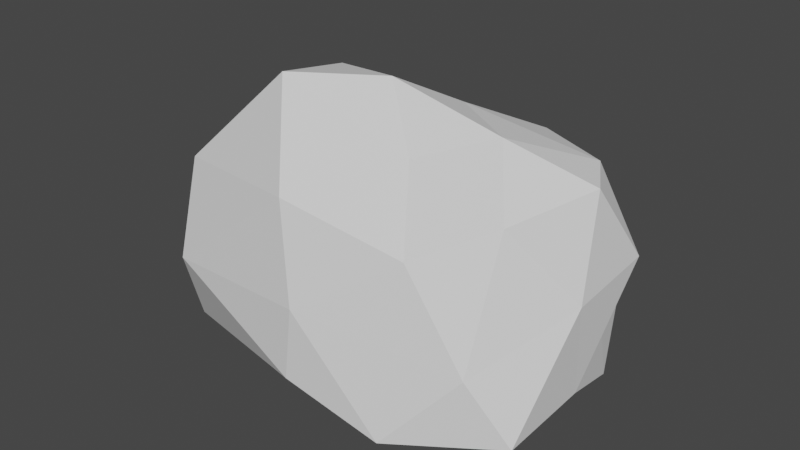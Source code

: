 # Source: MoveableRock1.blend  (saved by Blender 2.81.16; exported with 4.5.12 LTS)
import bpy
from mathutils import Matrix  # noqa: F401  (used for matrix-valued properties, if any)

bpy.ops.wm.read_factory_settings(use_empty=True)
scene = bpy.context.scene
scene.name = 'Scene'

# ---- collections
col_collection = bpy.data.collections.new('Collection'); scene.collection.children.link(col_collection)

# ---- world
world_world = bpy.data.worlds.new('World'); scene.world = world_world
world_world.use_nodes = True; world_world.node_tree.nodes.clear()
_N = world_world.node_tree.nodes; _L = world_world.node_tree.links
n0 = _N.new('ShaderNodeOutputWorld'); n0.name = 'World Output'; n0.location = (300, 300)
n1 = _N.new('ShaderNodeBackground'); n1.name = 'Background'; n1.location = (10, 300)
n1.inputs[0].default_value = (0.05088, 0.05088, 0.05088, 1.0)
_L.new(n1.outputs[0], n0.inputs[0])
n0.is_active_output = True
world_world.color = (0.05088, 0.05088, 0.05088)
world_world.use_sun_shadow = False
world_world.sun_shadow_jitter_overblur = 0.0

# ---- meshes
me_icosphere = bpy.data.meshes.new('Icosphere')
me_icosphere.from_pydata([(0.04116, -0.1019, -0.64), (0.8256, -0.3881, -0.4688), (-0.07045, -0.6499, -0.4074), (-1.138, 0.1495, -0.6738), (-0.1321, 0.8399, -0.3698), (0.701, 0.4133, -0.2287), (0.3855, -0.4773, 0.1988), (-0.8807, -0.3467, 0.2147), (-0.6525, 0.4329, 0.4263), (0.3211, 0.5254, 0.385), (0.8656, 0.02492, 0.4527), (-0.05754, -0.01109, 0.67), (-0.01785, -0.4184, -0.5834), (0.466, -0.2622, -0.6448), (0.3649, -0.6113, -0.5306), (0.8506, 1.054e-09, -0.4134), (0.7396, 0.4307, -0.6019), (-0.3734, 0.2268, -0.7439), (-0.9112, -0.3497, -0.5741), (-0.01814, 0.5636, -0.687), (-0.5358, 0.6207, -0.4884), (0.5771, 0.8246, -0.3464), (0.8898, -0.07791, 0.0217), (0.9222, 0.2684, 0.101), (-0.03244, -0.6472, -0.07934), (0.6573, -0.4707, -0.1965), (-0.8813, -0.1308, -0.07355), (-0.7448, -0.5699, -0.137), (-0.5916, 0.5392, 0.04589), (-0.867, 0.3402, -0.04392), (0.5878, 0.6374, 3.031e-10), (-0.01394, 0.677, 0.1236), (0.6557, -0.2533, 0.3341), (-0.1213, -0.5852, 0.3399), (-0.8855, 0.07939, 0.3216), (-0.3929, 0.5324, 0.3411), (0.733, 0.2491, 0.4468), (0.1798, -0.1967, 0.4476), (0.4682, -0.01109, 0.5525), (-0.4253, -0.2435, 0.669), (-0.5515, 0.2367, 0.5507), (0.1153, 0.2269, 0.5362)], [], [(0, 13, 12), (1, 13, 15), (0, 12, 17), (0, 17, 19), (0, 19, 16), (1, 15, 22), (2, 14, 24), (3, 18, 26), (4, 20, 28), (5, 21, 30), (1, 22, 25), (2, 24, 27), (3, 26, 29), (4, 28, 31), (5, 30, 23), (6, 32, 37), (7, 33, 39), (8, 34, 40), (9, 35, 41), (10, 36, 38), (38, 41, 11), (38, 36, 41), (36, 9, 41), (41, 40, 11), (41, 35, 40), (35, 8, 40), (40, 39, 11), (40, 34, 39), (34, 7, 39), (39, 37, 11), (39, 33, 37), (33, 6, 37), (37, 38, 11), (37, 32, 38), (32, 10, 38), (23, 36, 10), (23, 30, 36), (30, 9, 36), (31, 35, 9), (31, 28, 35), (28, 8, 35), (29, 34, 8), (29, 26, 34), (26, 7, 34), (27, 33, 7), (27, 24, 33), (24, 6, 33), (25, 32, 6), (25, 22, 32), (22, 10, 32), (30, 31, 9), (30, 21, 31), (21, 4, 31), (28, 29, 8), (28, 20, 29), (20, 3, 29), (26, 27, 7), (26, 18, 27), (18, 2, 27), (24, 25, 6), (24, 14, 25), (14, 1, 25), (22, 23, 10), (22, 15, 23), (15, 5, 23), (16, 21, 5), (16, 19, 21), (19, 4, 21), (19, 20, 4), (19, 17, 20), (17, 3, 20), (17, 18, 3), (17, 12, 18), (12, 2, 18), (15, 16, 5), (15, 13, 16), (13, 0, 16), (12, 14, 2), (12, 13, 14), (13, 1, 14)])
_uv = me_icosphere.uv_layers.new(name='UVMap')
_uv.uv.foreach_set('vector', [0.8182, 0.0, 0.7727, 0.07873, 0.8636, 0.07873, 0.7273, 0.1575, 0.6818, 0.07873, 0.6364, 0.1575, 0.09091, 0.0, 0.04545, 0.07873, 0.1364, 0.07873, 0.2727, 0.0, 0.2273, 0.07873, 0.3182, 0.07873, 0.4545, 0.0, 0.4091, 0.07873, 0.5, 0.07873, 0.7273, 0.1575, 0.6364, 0.1575, 0.6818, 0.2362, 0.9091, 0.1575, 0.8182, 0.1575, 0.8636, 0.2362, 0.1818, 0.1575, 0.09091, 0.1575, 0.1364, 0.2362, 0.3636, 0.1575, 0.2727, 0.1575, 0.3182, 0.2362, 0.5455, 0.1575, 0.4545, 0.1575, 0.5, 0.2362, 0.7273, 0.1575, 0.6818, 0.2362, 0.7727, 0.2362, 0.9091, 0.1575, 0.8636, 0.2362, 0.9545, 0.2362, 0.1818, 0.1575, 0.1364, 0.2362, 0.2273, 0.2362, 0.3636, 0.1575, 0.3182, 0.2362, 0.4091, 0.2362, 0.5455, 0.1575, 0.5, 0.2362, 0.5909, 0.2362, 0.8182, 0.3149, 0.7273, 0.3149, 0.7727, 0.3937, 1.0, 0.3149, 0.9091, 0.3149, 0.9545, 0.3937, 0.2727, 0.3149, 0.1818, 0.3149, 0.2273, 0.3937, 0.4545, 0.3149, 0.3636, 0.3149, 0.4091, 0.3937, 0.6364, 0.3149, 0.5455, 0.3149, 0.5909, 0.3937, 0.5909, 0.3937, 0.5, 0.3937, 0.5455, 0.4724, 0.5909, 0.3937, 0.5455, 0.3149, 0.5, 0.3937, 0.5455, 0.3149, 0.4545, 0.3149, 0.5, 0.3937, 0.4091, 0.3937, 0.3182, 0.3937, 0.3636, 0.4724, 0.4091, 0.3937, 0.3636, 0.3149, 0.3182, 0.3937, 0.3636, 0.3149, 0.2727, 0.3149, 0.3182, 0.3937, 0.2273, 0.3937, 0.1364, 0.3937, 0.1818, 0.4724, 0.2273, 0.3937, 0.1818, 0.3149, 0.1364, 0.3937, 0.1818, 0.3149, 0.09091, 0.3149, 0.1364, 0.3937, 0.9545, 0.3937, 0.8636, 0.3937, 0.9091, 0.4724, 0.9545, 0.3937, 0.9091, 0.3149, 0.8636, 0.3937, 0.9091, 0.3149, 0.8182, 0.3149, 0.8636, 0.3937, 0.7727, 0.3937, 0.6818, 0.3937, 0.7273, 0.4724, 0.7727, 0.3937, 0.7273, 0.3149, 0.6818, 0.3937, 0.7273, 0.3149, 0.6364, 0.3149, 0.6818, 0.3937, 0.5909, 0.2362, 0.5455, 0.3149, 0.6364, 0.3149, 0.5909, 0.2362, 0.5, 0.2362, 0.5455, 0.3149, 0.5, 0.2362, 0.4545, 0.3149, 0.5455, 0.3149, 0.4091, 0.2362, 0.3636, 0.3149, 0.4545, 0.3149, 0.4091, 0.2362, 0.3182, 0.2362, 0.3636, 0.3149, 0.3182, 0.2362, 0.2727, 0.3149, 0.3636, 0.3149, 0.2273, 0.2362, 0.1818, 0.3149, 0.2727, 0.3149, 0.2273, 0.2362, 0.1364, 0.2362, 0.1818, 0.3149, 0.1364, 0.2362, 0.09091, 0.3149, 0.1818, 0.3149, 0.9545, 0.2362, 0.9091, 0.3149, 1.0, 0.3149, 0.9545, 0.2362, 0.8636, 0.2362, 0.9091, 0.3149, 0.8636, 0.2362, 0.8182, 0.3149, 0.9091, 0.3149, 0.7727, 0.2362, 0.7273, 0.3149, 0.8182, 0.3149, 0.7727, 0.2362, 0.6818, 0.2362, 0.7273, 0.3149, 0.6818, 0.2362, 0.6364, 0.3149, 0.7273, 0.3149, 0.5, 0.2362, 0.4091, 0.2362, 0.4545, 0.3149, 0.5, 0.2362, 0.4545, 0.1575, 0.4091, 0.2362, 0.4545, 0.1575, 0.3636, 0.1575, 0.4091, 0.2362, 0.3182, 0.2362, 0.2273, 0.2362, 0.2727, 0.3149, 0.3182, 0.2362, 0.2727, 0.1575, 0.2273, 0.2362, 0.2727, 0.1575, 0.1818, 0.1575, 0.2273, 0.2362, 0.1364, 0.2362, 0.04545, 0.2362, 0.09091, 0.3149, 0.1364, 0.2362, 0.09091, 0.1575, 0.04545, 0.2362, 0.09091, 0.1575, 0.0, 0.1575, 0.04545, 0.2362, 0.8636, 0.2362, 0.7727, 0.2362, 0.8182, 0.3149, 0.8636, 0.2362, 0.8182, 0.1575, 0.7727, 0.2362, 0.8182, 0.1575, 0.7273, 0.1575, 0.7727, 0.2362, 0.6818, 0.2362, 0.5909, 0.2362, 0.6364, 0.3149, 0.6818, 0.2362, 0.6364, 0.1575, 0.5909, 0.2362, 0.6364, 0.1575, 0.5455, 0.1575, 0.5909, 0.2362, 0.5, 0.07873, 0.4545, 0.1575, 0.5455, 0.1575, 0.5, 0.07873, 0.4091, 0.07873, 0.4545, 0.1575, 0.4091, 0.07873, 0.3636, 0.1575, 0.4545, 0.1575, 0.3182, 0.07873, 0.2727, 0.1575, 0.3636, 0.1575, 0.3182, 0.07873, 0.2273, 0.07873, 0.2727, 0.1575, 0.2273, 0.07873, 0.1818, 0.1575, 0.2727, 0.1575, 0.1364, 0.07873, 0.09091, 0.1575, 0.1818, 0.1575, 0.1364, 0.07873, 0.04545, 0.07873, 0.09091, 0.1575, 0.04545, 0.07873, 0.0, 0.1575, 0.09091, 0.1575, 0.6364, 0.1575, 0.5909, 0.07873, 0.5455, 0.1575, 0.6364, 0.1575, 0.6818, 0.07873, 0.5909, 0.07873, 0.6818, 0.07873, 0.6364, 0.0, 0.5909, 0.07873, 0.8636, 0.07873, 0.8182, 0.1575, 0.9091, 0.1575, 0.8636, 0.07873, 0.7727, 0.07873, 0.8182, 0.1575, 0.7727, 0.07873, 0.7273, 0.1575, 0.8182, 0.1575])
me_icosphere.use_remesh_fix_poles = True
me_icosphere.use_remesh_preserve_attributes = False
me_icosphere.use_mirror_vertex_groups = False
me_icosphere.update()

# ---- objects
ob_icosphere = bpy.data.objects.new('Icosphere', me_icosphere)

# ---- transforms, parenting, visibility, modifiers, constraints
ob_icosphere.location = (0.0, 0.0, 1.099)
ob_icosphere.scale = (1.922, 1.922, 1.922)
ob_icosphere.lineart.crease_threshold = 0.0

# ---- collection membership
col_collection.objects.link(ob_icosphere)

# ---- scene / render settings (as saved in the file)
scene.frame_start = 1; scene.frame_end = 250; scene.frame_set(1)
scene.render.engine = 'BLENDER_EEVEE_NEXT'
scene.cycles.use_denoising = False
scene.cycles.samples = 128
scene.cycles.sampling_pattern = 'TABULATED_SOBOL'
scene.cycles.use_adaptive_sampling = False
scene.cycles.use_light_tree = False
scene.view_settings.view_transform = 'Filmic'
bpy.context.view_layer.update()

# ---- added for rendering (the .blend has no active camera and no usable light): camera, sun
cam_auto = bpy.data.cameras.new('AutoCamera')
cam_auto.lens = 50.0
cam_auto.sensor_width = 36.0
cam_auto.clip_end = 1000.0
ob_auto_camera = bpy.data.objects.new('AutoCamera', cam_auto)
scene.collection.objects.link(ob_auto_camera)
ob_auto_camera.location = (4.96716, -6.02698, 5.16769)
ob_auto_camera.rotation_euler = (1.09748, -7.21219e-08, 0.694738)
scene.camera = ob_auto_camera
light_auto_sun = bpy.data.lights.new('AutoSun', 'SUN')
light_auto_sun.energy = 3.0
light_auto_sun.angle = 0.0523599
ob_auto_sun = bpy.data.objects.new('AutoSun', light_auto_sun)
scene.collection.objects.link(ob_auto_sun)
ob_auto_sun.rotation_euler = (0.872665, 0.174533, 0.523599)
bpy.context.view_layer.update()
